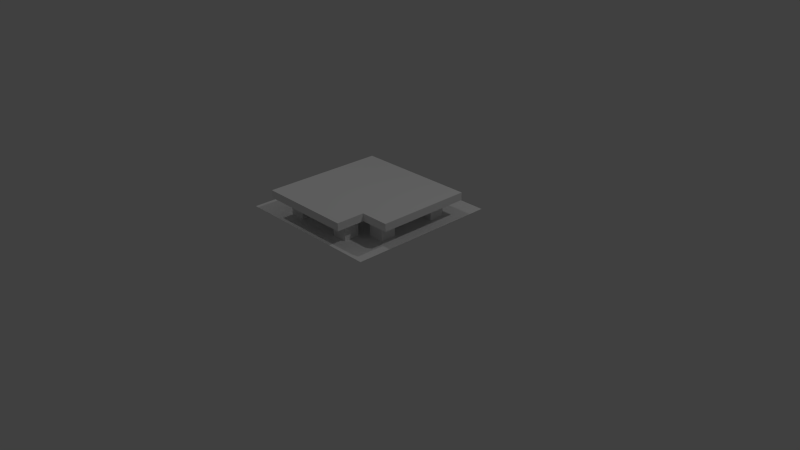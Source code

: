 # Source: BridgeCorner_WithBorders.blend  (saved by Blender 2.74.0; exported with 4.5.12 LTS)
import bpy
from mathutils import Matrix  # noqa: F401  (used for matrix-valued properties, if any)

bpy.ops.wm.read_factory_settings(use_empty=True)
scene = bpy.context.scene
scene.name = 'Scene'

# ---- collections
col_collection_1 = bpy.data.collections.new('Collection 1'); scene.collection.children.link(col_collection_1)

# ---- materials (node trees are filled in below, after node groups)
mat_material = bpy.data.materials.new('Material')
mat_material.alpha_threshold = 0.0
mat_material.use_transparent_shadow = False
mat_material.roughness = 0.5
mat_material.specular_intensity = 0.0
mat_material.line_color = (0.0, 0.0, 0.0, 1.0)

# ---- material node trees

# ---- world
world_world = bpy.data.worlds.new('World'); scene.world = world_world
world_world.color = (0.05088, 0.05088, 0.05088)
world_world.use_sun_shadow = False
world_world.sun_shadow_jitter_overblur = 0.0
world_world.cycles.sampling_method = 'MANUAL'
world_world.cycles.sample_map_resolution = 256

# ---- cameras
cam_camera = bpy.data.cameras.new('Camera')
cam_camera.clip_end = 100.0
cam_camera.lens = 35.0
cam_camera.sensor_width = 32.0
cam_camera.sensor_height = 18.0
cam_camera.ortho_scale = 7.314
cam_camera.dof.focus_distance = 0.0
cam_camera.dof.aperture_fstop = 128.0

# ---- lights
light_point = bpy.data.lights.new('Point', 'POINT')
light_point.transmission_factor = 0.0
light_point.energy = 100.0
light_point.shadow_buffer_clip_start = 0.5
light_point.shadow_soft_size = 0.1
light_point.shadow_maximum_resolution = 0.006
light_point.use_absolute_resolution = True
light_point.cycles.use_multiple_importance_sampling = False
light_lamp = bpy.data.lights.new('Lamp', 'POINT')
light_lamp.transmission_factor = 0.0
light_lamp.cutoff_distance = 30.0
light_lamp.energy = 100.0
light_lamp.shadow_buffer_clip_start = 1.001
light_lamp.shadow_soft_size = 0.1
light_lamp.shadow_maximum_resolution = 0.006
light_lamp.use_absolute_resolution = True
light_lamp.cycles.use_multiple_importance_sampling = False

# ---- meshes
me_cube = bpy.data.meshes.new('Cube')
me_cube.from_pydata([(0.6225, 1.0, 1.0), (-0.6225, 1.0, 1.0), (-0.6224, 1.0, -0.6224), (0.6225, 0.9, 1.0), (-0.6225, 0.9, 1.0), (-0.6225, 0.9, -0.6225), (0.8022, 0.658, 0.2966), (0.8022, 0.658, 0.5011), (0.8022, 0.9, 0.2966), (0.8022, 0.9, 0.5011), (0.5978, 0.9, 0.2966), (0.5978, 0.658, 0.2966), (0.5978, 0.9, 0.5011), (0.5978, 0.658, 0.5011), (-0.5011, 0.658, 0.5978), (-0.2966, 0.658, 0.5978), (-0.5011, 0.9, 0.5978), (-0.2966, 0.9, 0.5978), (-0.5011, 0.9, 0.8022), (-0.5011, 0.658, 0.8022), (-0.2966, 0.9, 0.8022), (-0.2966, 0.658, 0.8022), (1.0, 0.658, 1.0), (1.0, 0.658, -1.0), (-1.0, 0.658, 1.0), (-1.0, 0.658, -1.0), (0.6225, 1.0, 0.6225), (0.6225, 0.9, 0.6224), (1.0, 1.0, 0.6225), (1.0, 1.0, -0.6224), (1.0, 0.9, -0.6225), (1.0, 0.9, 0.6224), (0.2966, 0.658, 0.5978), (0.5011, 0.658, 0.5978), (0.2966, 0.9, 0.5978), (0.5011, 0.9, 0.5978), (0.2966, 0.9, 0.8022), (0.2966, 0.658, 0.8022), (0.5011, 0.9, 0.8022), (0.5011, 0.658, 0.8022), (0.8022, 0.658, -0.5011), (0.8022, 0.658, -0.2966), (0.8022, 0.9, -0.5011), (0.8022, 0.9, -0.2966), (0.5978, 0.9, -0.5011), (0.5978, 0.658, -0.5011), (0.5978, 0.9, -0.2966), (0.5978, 0.658, -0.2966), (-0.2966, 0.658, -0.5011), (-0.2966, 0.658, -0.2966), (-0.2966, 0.9, -0.5011), (-0.2966, 0.9, -0.2966), (-0.5011, 0.9, -0.5011), (-0.5011, 0.658, -0.5011), (-0.5011, 0.9, -0.2966), (-0.5011, 0.658, -0.2966)], [], [(2, 29, 30, 5), (0, 1, 4, 3), (26, 27, 31, 28), (6, 8, 9, 7), (11, 13, 12, 10), (7, 9, 12, 13), (8, 6, 11, 10), (14, 16, 17, 15), (19, 21, 20, 18), (15, 17, 20, 21), (16, 14, 19, 18), (24, 22, 23, 25), (0, 3, 27, 26), (5, 4, 1, 2), (28, 31, 30, 29), (1, 0, 26, 28, 29, 2), (32, 34, 35, 33), (37, 39, 38, 36), (33, 35, 38, 39), (34, 32, 37, 36), (40, 42, 43, 41), (45, 47, 46, 44), (41, 43, 46, 47), (42, 40, 45, 44), (48, 50, 51, 49), (53, 55, 54, 52), (49, 51, 54, 55), (50, 48, 53, 52)])
_uv = me_cube.uv_layers.new(name='UVMap')
_uv.uv.foreach_set('vector', [0.7773, 0.4473, 0.7773, 0.252, 0.7881, 0.252, 0.7881, 0.4473, 0.9922, 0.3467, 0.9922, 0.4023, 0.9863, 0.4023, 0.9863, 0.3467, 0.9404, 0.4512, 0.9512, 0.4512, 0.9512, 0.4961, 0.9404, 0.4961, 0.8301, 0.6465, 0.8301, 0.6377, 0.8379, 0.6377, 0.8379, 0.6465, 0.7998, 0.627, 0.791, 0.627, 0.791, 0.6172, 0.7998, 0.6172, 0.8984, 0.6045, 0.8984, 0.5947, 0.9062, 0.5947, 0.9062, 0.6045, 0.9531, 0.5723, 0.9531, 0.582, 0.9453, 0.582, 0.9453, 0.5723, 0.8301, 0.5967, 0.8301, 0.5869, 0.8379, 0.5869, 0.8379, 0.5967, 0.9219, 0.5723, 0.9297, 0.5723, 0.9297, 0.582, 0.9219, 0.582, 0.9336, 0.6621, 0.9336, 0.6719, 0.9258, 0.6719, 0.9258, 0.6621, 0.957, 0.6621, 0.957, 0.6719, 0.9492, 0.6719, 0.9492, 0.6621, 0.248, 0.4961, 0.003906, 0.4961, 0.003906, 0.252, 0.248, 0.252, 0.959, 0.252, 0.9707, 0.252, 0.9707, 0.2969, 0.959, 0.2969, 0.7637, 0.4473, 0.7637, 0.252, 0.7744, 0.252, 0.7744, 0.4473, 0.9912, 0.416, 0.9863, 0.416, 0.9863, 0.3301, 0.9912, 0.3301, 0.793, 0.252, 0.9443, 0.252, 0.9443, 0.2979, 0.9922, 0.2979, 0.9922, 0.4482, 0.793, 0.4482, 0.9297, 0.5977, 0.9297, 0.6074, 0.9219, 0.6074, 0.9219, 0.5977, 0.8301, 0.6123, 0.8379, 0.6123, 0.8379, 0.6221, 0.8301, 0.6221, 0.8828, 0.5947, 0.8828, 0.6035, 0.875, 0.6035, 0.875, 0.5947, 0.8828, 0.6191, 0.8828, 0.6289, 0.875, 0.6289, 0.875, 0.6191, 0.9102, 0.6367, 0.9102, 0.6465, 0.9023, 0.6465, 0.9023, 0.6367, 0.8721, 0.6611, 0.8643, 0.6611, 0.8643, 0.6514, 0.8721, 0.6514, 0.7998, 0.668, 0.7998, 0.6777, 0.791, 0.6777, 0.791, 0.668, 0.9531, 0.5977, 0.9531, 0.6074, 0.9453, 0.6074, 0.9453, 0.5977, 0.791, 0.6523, 0.791, 0.6426, 0.7998, 0.6426, 0.7998, 0.6523, 0.9336, 0.6465, 0.9258, 0.6465, 0.9258, 0.6367, 0.9336, 0.6367, 0.8379, 0.6621, 0.8379, 0.6719, 0.8301, 0.6719, 0.8301, 0.6621, 0.9102, 0.6621, 0.9102, 0.6719, 0.9023, 0.6719, 0.9023, 0.6621])
me_cube.materials.append(mat_material)
me_cube.use_remesh_preserve_volume = False
me_cube.use_remesh_preserve_attributes = False
me_cube.use_mirror_vertex_groups = False
me_cube.update()

# ---- objects
ob_point = bpy.data.objects.new('Point', light_point)
ob_cube = bpy.data.objects.new('Cube', me_cube)
ob_lamp = bpy.data.objects.new('Lamp', light_lamp)
ob_camera = bpy.data.objects.new('Camera', cam_camera)

# ---- transforms, parenting, visibility, modifiers, constraints
ob_point.location = (-3.849, -2.114, 6.837)
ob_point.lineart.crease_threshold = 0.0
ob_cube.location = (0.0, 0.0, 0.0)
ob_cube.rotation_euler = (1.571, 0.0, 0.0)
ob_cube.lock_rotations_4d = False
ob_cube.empty_display_type = 'ARROWS'
ob_cube.lineart.crease_threshold = 0.0
ob_lamp.location = (4.076, 1.005, 5.904)
ob_lamp.rotation_euler = (0.6503, 0.05522, 1.866)
ob_lamp.lock_rotations_4d = False
ob_lamp.empty_display_type = 'ARROWS'
ob_lamp.color = (0.0, 0.0, 0.0, 0.0)
ob_lamp.lineart.crease_threshold = 0.0
ob_camera.location = (7.481, -6.508, 5.344)
ob_camera.rotation_euler = (1.109, 0.0, 0.8149)
ob_camera.lock_rotations_4d = False
ob_camera.empty_display_type = 'ARROWS'
ob_camera.color = (0.0, 0.0, 0.0, 0.0)
ob_camera.display_type = 'WIRE'
ob_camera.lineart.crease_threshold = 0.0

# ---- collection membership
col_collection_1.objects.link(ob_point)
col_collection_1.objects.link(ob_cube)
col_collection_1.objects.link(ob_lamp)
col_collection_1.objects.link(ob_camera)

# ---- scene / render settings (as saved in the file)
scene.camera = ob_camera
scene.frame_start = 1; scene.frame_end = 250; scene.frame_set(1)
scene.render.engine = 'BLENDER_EEVEE_NEXT'
scene.render.resolution_percentage = 50
scene.render.dither_intensity = 0.0
scene.cycles.use_denoising = False
scene.cycles.samples = 10
scene.cycles.sampling_pattern = 'TABULATED_SOBOL'
scene.cycles.light_sampling_threshold = 0.0
scene.cycles.use_adaptive_sampling = False
scene.cycles.use_light_tree = False
scene.cycles.blur_glossy = 0.0
scene.cycles.pixel_filter_type = 'GAUSSIAN'
scene.cycles.sample_clamp_indirect = 0.0
scene.view_settings.view_transform = 'Standard'
bpy.context.view_layer.update()
